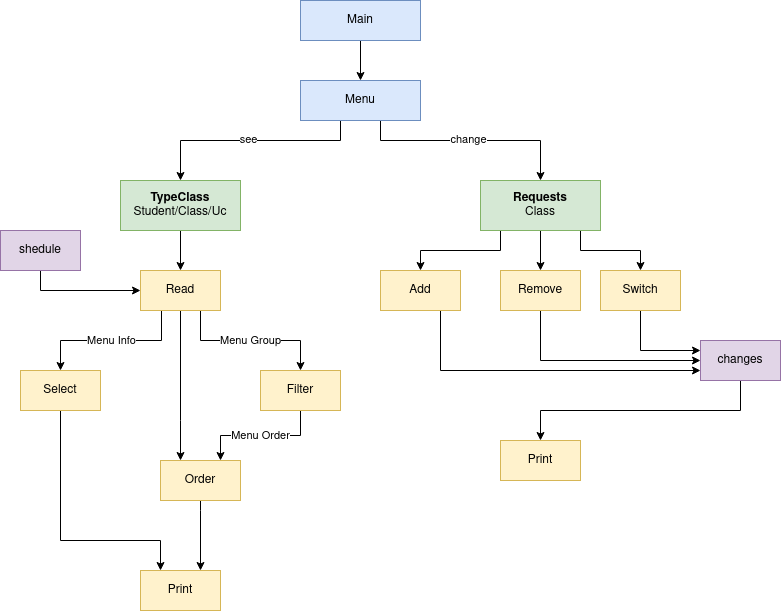

The diagram above was exported from draw.io. Its source (the exported page's mxGraphModel, read from the mxfile embedded in the PNG):
<mxGraphModel dx="1673" dy="758" grid="1" gridSize="10" guides="1" tooltips="1" connect="1" arrows="1" fold="1" page="1" pageScale="1" pageWidth="850" pageHeight="1100" math="0" shadow="0">
  <root>
    <mxCell id="0" />
    <mxCell id="1" parent="0" />
    <mxCell id="p9WCDphY3tYEoqJlPMET-42" style="edgeStyle=orthogonalEdgeStyle;rounded=0;orthogonalLoop=1;jettySize=auto;html=1;" edge="1" parent="1" source="p9WCDphY3tYEoqJlPMET-1" target="p9WCDphY3tYEoqJlPMET-4">
      <mxGeometry relative="1" as="geometry">
        <mxPoint x="240" y="250" as="targetPoint" />
        <Array as="points">
          <mxPoint x="360" y="220" />
          <mxPoint x="200" y="220" />
        </Array>
      </mxGeometry>
    </mxCell>
    <mxCell id="p9WCDphY3tYEoqJlPMET-152" value="see" style="edgeLabel;html=1;align=center;verticalAlign=middle;resizable=0;points=[];" vertex="1" connectable="0" parent="p9WCDphY3tYEoqJlPMET-42">
      <mxGeometry x="0.25" y="1" relative="1" as="geometry">
        <mxPoint x="25" y="-3" as="offset" />
      </mxGeometry>
    </mxCell>
    <mxCell id="p9WCDphY3tYEoqJlPMET-136" style="edgeStyle=orthogonalEdgeStyle;rounded=0;orthogonalLoop=1;jettySize=auto;html=1;" edge="1" parent="1" source="p9WCDphY3tYEoqJlPMET-1" target="p9WCDphY3tYEoqJlPMET-135">
      <mxGeometry relative="1" as="geometry">
        <Array as="points">
          <mxPoint x="400" y="220" />
          <mxPoint x="560" y="220" />
        </Array>
      </mxGeometry>
    </mxCell>
    <mxCell id="p9WCDphY3tYEoqJlPMET-153" value="change" style="edgeLabel;html=1;align=center;verticalAlign=middle;resizable=0;points=[];" vertex="1" connectable="0" parent="p9WCDphY3tYEoqJlPMET-136">
      <mxGeometry x="-0.33" y="4" relative="1" as="geometry">
        <mxPoint x="33" y="2" as="offset" />
      </mxGeometry>
    </mxCell>
    <mxCell id="p9WCDphY3tYEoqJlPMET-1" value="Menu" style="html=1;whiteSpace=wrap;fillColor=#dae8fc;strokeColor=#6c8ebf;" vertex="1" parent="1">
      <mxGeometry x="320" y="160" width="120" height="40" as="geometry" />
    </mxCell>
    <mxCell id="p9WCDphY3tYEoqJlPMET-30" style="edgeStyle=orthogonalEdgeStyle;rounded=0;orthogonalLoop=1;jettySize=auto;html=1;" edge="1" parent="1" source="p9WCDphY3tYEoqJlPMET-4" target="p9WCDphY3tYEoqJlPMET-6">
      <mxGeometry relative="1" as="geometry" />
    </mxCell>
    <mxCell id="p9WCDphY3tYEoqJlPMET-4" value="&lt;div&gt;&lt;b&gt;TypeClass &lt;br&gt;&lt;/b&gt;&lt;/div&gt;&lt;div&gt;Student/Class/Uc&lt;br&gt;&lt;/div&gt;" style="html=1;whiteSpace=wrap;fillColor=#d5e8d4;strokeColor=#82b366;" vertex="1" parent="1">
      <mxGeometry x="140" y="260" width="120" height="50" as="geometry" />
    </mxCell>
    <mxCell id="p9WCDphY3tYEoqJlPMET-50" style="edgeStyle=orthogonalEdgeStyle;rounded=0;orthogonalLoop=1;jettySize=auto;html=1;" edge="1" parent="1" source="p9WCDphY3tYEoqJlPMET-6" target="p9WCDphY3tYEoqJlPMET-7">
      <mxGeometry relative="1" as="geometry">
        <mxPoint x="220" y="340" as="sourcePoint" />
        <mxPoint x="300" y="440" as="targetPoint" />
        <Array as="points">
          <mxPoint x="220" y="420" />
          <mxPoint x="320" y="420" />
        </Array>
      </mxGeometry>
    </mxCell>
    <mxCell id="p9WCDphY3tYEoqJlPMET-63" value="Menu Group" style="edgeLabel;html=1;align=center;verticalAlign=middle;resizable=0;points=[];" vertex="1" connectable="0" parent="p9WCDphY3tYEoqJlPMET-50">
      <mxGeometry x="-0.2143" y="-1" relative="1" as="geometry">
        <mxPoint x="16" y="-2" as="offset" />
      </mxGeometry>
    </mxCell>
    <mxCell id="p9WCDphY3tYEoqJlPMET-59" style="edgeStyle=orthogonalEdgeStyle;rounded=0;orthogonalLoop=1;jettySize=auto;html=1;" edge="1" parent="1" source="p9WCDphY3tYEoqJlPMET-6" target="p9WCDphY3tYEoqJlPMET-58">
      <mxGeometry relative="1" as="geometry">
        <mxPoint x="180" y="430" as="sourcePoint" />
        <Array as="points">
          <mxPoint x="181" y="420" />
          <mxPoint x="80" y="420" />
        </Array>
      </mxGeometry>
    </mxCell>
    <mxCell id="p9WCDphY3tYEoqJlPMET-62" value="&lt;div&gt;Menu Info&lt;br&gt;&lt;/div&gt;" style="edgeLabel;html=1;align=center;verticalAlign=middle;resizable=0;points=[];" vertex="1" connectable="0" parent="p9WCDphY3tYEoqJlPMET-59">
      <mxGeometry x="0.0429" relative="1" as="geometry">
        <mxPoint x="3" y="-1" as="offset" />
      </mxGeometry>
    </mxCell>
    <mxCell id="p9WCDphY3tYEoqJlPMET-154" style="edgeStyle=orthogonalEdgeStyle;rounded=0;orthogonalLoop=1;jettySize=auto;html=1;" edge="1" parent="1" source="p9WCDphY3tYEoqJlPMET-6" target="p9WCDphY3tYEoqJlPMET-52">
      <mxGeometry relative="1" as="geometry">
        <Array as="points">
          <mxPoint x="200" y="500" />
          <mxPoint x="200" y="500" />
        </Array>
      </mxGeometry>
    </mxCell>
    <mxCell id="p9WCDphY3tYEoqJlPMET-6" value="Read" style="html=1;whiteSpace=wrap;fillColor=#fff2cc;strokeColor=#d6b656;" vertex="1" parent="1">
      <mxGeometry x="160" y="350" width="80" height="40" as="geometry" />
    </mxCell>
    <mxCell id="p9WCDphY3tYEoqJlPMET-57" style="edgeStyle=orthogonalEdgeStyle;rounded=0;orthogonalLoop=1;jettySize=auto;html=1;" edge="1" parent="1" source="p9WCDphY3tYEoqJlPMET-7" target="p9WCDphY3tYEoqJlPMET-52">
      <mxGeometry relative="1" as="geometry">
        <Array as="points">
          <mxPoint x="320" y="515" />
          <mxPoint x="240" y="515" />
        </Array>
      </mxGeometry>
    </mxCell>
    <mxCell id="p9WCDphY3tYEoqJlPMET-65" value="&lt;div&gt;Menu Order&lt;/div&gt;" style="edgeLabel;html=1;align=center;verticalAlign=middle;resizable=0;points=[];" vertex="1" connectable="0" parent="p9WCDphY3tYEoqJlPMET-57">
      <mxGeometry x="0.2" relative="1" as="geometry">
        <mxPoint x="12" y="-1" as="offset" />
      </mxGeometry>
    </mxCell>
    <mxCell id="p9WCDphY3tYEoqJlPMET-7" value="&lt;div&gt;Filter&lt;/div&gt;" style="html=1;whiteSpace=wrap;fillColor=#fff2cc;strokeColor=#d6b656;" vertex="1" parent="1">
      <mxGeometry x="280" y="450" width="80" height="40" as="geometry" />
    </mxCell>
    <mxCell id="p9WCDphY3tYEoqJlPMET-55" style="edgeStyle=orthogonalEdgeStyle;rounded=0;orthogonalLoop=1;jettySize=auto;html=1;" edge="1" parent="1" source="p9WCDphY3tYEoqJlPMET-52" target="p9WCDphY3tYEoqJlPMET-54">
      <mxGeometry relative="1" as="geometry">
        <Array as="points">
          <mxPoint x="220" y="590" />
          <mxPoint x="220" y="590" />
        </Array>
      </mxGeometry>
    </mxCell>
    <mxCell id="p9WCDphY3tYEoqJlPMET-52" value="Order" style="html=1;whiteSpace=wrap;fillColor=#fff2cc;strokeColor=#d6b656;" vertex="1" parent="1">
      <mxGeometry x="180" y="540" width="80" height="40" as="geometry" />
    </mxCell>
    <mxCell id="p9WCDphY3tYEoqJlPMET-54" value="&lt;div&gt;Print&lt;/div&gt;" style="html=1;whiteSpace=wrap;fillColor=#fff2cc;strokeColor=#d6b656;" vertex="1" parent="1">
      <mxGeometry x="160" y="650" width="80" height="40" as="geometry" />
    </mxCell>
    <mxCell id="p9WCDphY3tYEoqJlPMET-60" style="edgeStyle=orthogonalEdgeStyle;rounded=0;orthogonalLoop=1;jettySize=auto;html=1;" edge="1" parent="1" source="p9WCDphY3tYEoqJlPMET-58" target="p9WCDphY3tYEoqJlPMET-54">
      <mxGeometry relative="1" as="geometry">
        <mxPoint x="180" y="630" as="targetPoint" />
        <Array as="points">
          <mxPoint x="80" y="620" />
          <mxPoint x="180" y="620" />
        </Array>
      </mxGeometry>
    </mxCell>
    <mxCell id="p9WCDphY3tYEoqJlPMET-58" value="Select" style="html=1;whiteSpace=wrap;fillColor=#fff2cc;strokeColor=#d6b656;" vertex="1" parent="1">
      <mxGeometry x="40" y="450" width="80" height="40" as="geometry" />
    </mxCell>
    <mxCell id="p9WCDphY3tYEoqJlPMET-72" style="edgeStyle=orthogonalEdgeStyle;rounded=0;orthogonalLoop=1;jettySize=auto;html=1;" edge="1" parent="1" source="p9WCDphY3tYEoqJlPMET-71" target="p9WCDphY3tYEoqJlPMET-1">
      <mxGeometry relative="1" as="geometry" />
    </mxCell>
    <mxCell id="p9WCDphY3tYEoqJlPMET-71" value="&lt;div&gt;Main&lt;/div&gt;" style="html=1;whiteSpace=wrap;fillColor=#dae8fc;strokeColor=#6c8ebf;" vertex="1" parent="1">
      <mxGeometry x="320" y="80" width="120" height="40" as="geometry" />
    </mxCell>
    <mxCell id="p9WCDphY3tYEoqJlPMET-75" style="edgeStyle=orthogonalEdgeStyle;rounded=0;orthogonalLoop=1;jettySize=auto;html=1;" edge="1" parent="1" source="p9WCDphY3tYEoqJlPMET-74" target="p9WCDphY3tYEoqJlPMET-6">
      <mxGeometry relative="1" as="geometry">
        <Array as="points">
          <mxPoint x="60" y="370" />
        </Array>
      </mxGeometry>
    </mxCell>
    <mxCell id="p9WCDphY3tYEoqJlPMET-74" value="&lt;div&gt;shedule&lt;br&gt;&lt;/div&gt;" style="html=1;whiteSpace=wrap;fillColor=#e1d5e7;strokeColor=#9673a6;" vertex="1" parent="1">
      <mxGeometry x="20" y="310" width="80" height="40" as="geometry" />
    </mxCell>
    <mxCell id="p9WCDphY3tYEoqJlPMET-140" style="edgeStyle=orthogonalEdgeStyle;rounded=0;orthogonalLoop=1;jettySize=auto;html=1;" edge="1" parent="1" source="p9WCDphY3tYEoqJlPMET-135" target="p9WCDphY3tYEoqJlPMET-137">
      <mxGeometry relative="1" as="geometry">
        <Array as="points">
          <mxPoint x="520" y="330" />
          <mxPoint x="440" y="330" />
        </Array>
      </mxGeometry>
    </mxCell>
    <mxCell id="p9WCDphY3tYEoqJlPMET-141" style="edgeStyle=orthogonalEdgeStyle;rounded=0;orthogonalLoop=1;jettySize=auto;html=1;" edge="1" parent="1" source="p9WCDphY3tYEoqJlPMET-135" target="p9WCDphY3tYEoqJlPMET-138">
      <mxGeometry relative="1" as="geometry" />
    </mxCell>
    <mxCell id="p9WCDphY3tYEoqJlPMET-142" style="edgeStyle=orthogonalEdgeStyle;rounded=0;orthogonalLoop=1;jettySize=auto;html=1;" edge="1" parent="1" source="p9WCDphY3tYEoqJlPMET-135" target="p9WCDphY3tYEoqJlPMET-139">
      <mxGeometry relative="1" as="geometry">
        <Array as="points">
          <mxPoint x="600" y="330" />
          <mxPoint x="660" y="330" />
        </Array>
      </mxGeometry>
    </mxCell>
    <mxCell id="p9WCDphY3tYEoqJlPMET-135" value="&lt;div&gt;&lt;b&gt;Requests&lt;br&gt;&lt;/b&gt;&lt;/div&gt;&lt;div&gt;Class&lt;br&gt;&lt;/div&gt;" style="html=1;whiteSpace=wrap;fillColor=#d5e8d4;strokeColor=#82b366;" vertex="1" parent="1">
      <mxGeometry x="500" y="260" width="120" height="50" as="geometry" />
    </mxCell>
    <mxCell id="p9WCDphY3tYEoqJlPMET-145" style="edgeStyle=orthogonalEdgeStyle;rounded=0;orthogonalLoop=1;jettySize=auto;html=1;" edge="1" parent="1" source="p9WCDphY3tYEoqJlPMET-137" target="p9WCDphY3tYEoqJlPMET-144">
      <mxGeometry relative="1" as="geometry">
        <Array as="points">
          <mxPoint x="460" y="450" />
        </Array>
      </mxGeometry>
    </mxCell>
    <mxCell id="p9WCDphY3tYEoqJlPMET-137" value="Add" style="html=1;whiteSpace=wrap;fillColor=#fff2cc;strokeColor=#d6b656;" vertex="1" parent="1">
      <mxGeometry x="400" y="350" width="80" height="40" as="geometry" />
    </mxCell>
    <mxCell id="p9WCDphY3tYEoqJlPMET-146" style="edgeStyle=orthogonalEdgeStyle;rounded=0;orthogonalLoop=1;jettySize=auto;html=1;" edge="1" parent="1" source="p9WCDphY3tYEoqJlPMET-138" target="p9WCDphY3tYEoqJlPMET-144">
      <mxGeometry relative="1" as="geometry">
        <Array as="points">
          <mxPoint x="560" y="440" />
        </Array>
      </mxGeometry>
    </mxCell>
    <mxCell id="p9WCDphY3tYEoqJlPMET-138" value="Remove" style="html=1;whiteSpace=wrap;fillColor=#fff2cc;strokeColor=#d6b656;" vertex="1" parent="1">
      <mxGeometry x="520" y="350" width="80" height="40" as="geometry" />
    </mxCell>
    <mxCell id="p9WCDphY3tYEoqJlPMET-147" style="edgeStyle=orthogonalEdgeStyle;rounded=0;orthogonalLoop=1;jettySize=auto;html=1;" edge="1" parent="1" source="p9WCDphY3tYEoqJlPMET-139" target="p9WCDphY3tYEoqJlPMET-144">
      <mxGeometry relative="1" as="geometry">
        <Array as="points">
          <mxPoint x="660" y="430" />
        </Array>
      </mxGeometry>
    </mxCell>
    <mxCell id="p9WCDphY3tYEoqJlPMET-139" value="Switch" style="html=1;whiteSpace=wrap;fillColor=#fff2cc;strokeColor=#d6b656;" vertex="1" parent="1">
      <mxGeometry x="620" y="350" width="80" height="40" as="geometry" />
    </mxCell>
    <mxCell id="p9WCDphY3tYEoqJlPMET-150" style="edgeStyle=orthogonalEdgeStyle;rounded=0;orthogonalLoop=1;jettySize=auto;html=1;" edge="1" parent="1" source="p9WCDphY3tYEoqJlPMET-144" target="p9WCDphY3tYEoqJlPMET-151">
      <mxGeometry relative="1" as="geometry">
        <mxPoint x="600" y="520" as="targetPoint" />
        <Array as="points">
          <mxPoint x="760" y="490" />
          <mxPoint x="560" y="490" />
        </Array>
      </mxGeometry>
    </mxCell>
    <mxCell id="p9WCDphY3tYEoqJlPMET-144" value="changes" style="html=1;whiteSpace=wrap;fillColor=#e1d5e7;strokeColor=#9673a6;" vertex="1" parent="1">
      <mxGeometry x="720" y="420" width="80" height="40" as="geometry" />
    </mxCell>
    <mxCell id="p9WCDphY3tYEoqJlPMET-151" value="&lt;div&gt;Print&lt;/div&gt;" style="html=1;whiteSpace=wrap;fillColor=#fff2cc;strokeColor=#d6b656;" vertex="1" parent="1">
      <mxGeometry x="520" y="520" width="80" height="40" as="geometry" />
    </mxCell>
  </root>
</mxGraphModel>